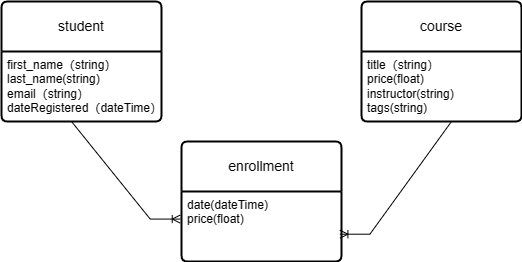

The diagram above was exported from draw.io. Its source (the exported page's mxGraphModel, read from the mxfile embedded in the PNG):
<mxGraphModel dx="1151" dy="609" grid="1" gridSize="10" guides="1" tooltips="1" connect="1" arrows="1" fold="1" page="1" pageScale="1" pageWidth="827" pageHeight="1169" math="0" shadow="0">
  <root>
    <mxCell id="0" />
    <mxCell id="1" parent="0" />
    <mxCell id="iaI3D0t96YoILoZplK7w-27" value="student" style="swimlane;childLayout=stackLayout;horizontal=1;startSize=50;horizontalStack=0;rounded=1;fontSize=14;fontStyle=0;strokeWidth=2;resizeParent=0;resizeLast=1;shadow=0;dashed=0;align=center;arcSize=4;whiteSpace=wrap;html=1;" vertex="1" parent="1">
      <mxGeometry x="30" y="20" width="160" height="120" as="geometry" />
    </mxCell>
    <mxCell id="iaI3D0t96YoILoZplK7w-28" value="first_name（string）&lt;br&gt;last_name(string)&lt;br&gt;email（string）&lt;br&gt;dateRegistered（dateTime）" style="align=left;strokeColor=none;fillColor=none;spacingLeft=4;fontSize=12;verticalAlign=top;resizable=0;rotatable=0;part=1;html=1;" vertex="1" parent="iaI3D0t96YoILoZplK7w-27">
      <mxGeometry y="50" width="160" height="70" as="geometry" />
    </mxCell>
    <mxCell id="iaI3D0t96YoILoZplK7w-29" value="course" style="swimlane;childLayout=stackLayout;horizontal=1;startSize=50;horizontalStack=0;rounded=1;fontSize=14;fontStyle=0;strokeWidth=2;resizeParent=0;resizeLast=1;shadow=0;dashed=0;align=center;arcSize=4;whiteSpace=wrap;html=1;" vertex="1" parent="1">
      <mxGeometry x="390" y="20" width="160" height="120" as="geometry" />
    </mxCell>
    <mxCell id="iaI3D0t96YoILoZplK7w-30" value="title（string）&lt;br&gt;price(float)&lt;br&gt;instructor(string)&lt;br&gt;tags(string)" style="align=left;strokeColor=none;fillColor=none;spacingLeft=4;fontSize=12;verticalAlign=top;resizable=0;rotatable=0;part=1;html=1;" vertex="1" parent="iaI3D0t96YoILoZplK7w-29">
      <mxGeometry y="50" width="160" height="70" as="geometry" />
    </mxCell>
    <mxCell id="iaI3D0t96YoILoZplK7w-33" value="enrollment" style="swimlane;childLayout=stackLayout;horizontal=1;startSize=50;horizontalStack=0;rounded=1;fontSize=14;fontStyle=0;strokeWidth=2;resizeParent=0;resizeLast=1;shadow=0;dashed=0;align=center;arcSize=4;whiteSpace=wrap;html=1;" vertex="1" parent="1">
      <mxGeometry x="210" y="160" width="160" height="120" as="geometry" />
    </mxCell>
    <mxCell id="iaI3D0t96YoILoZplK7w-34" value="date(dateTime)&lt;br&gt;price(float)" style="align=left;strokeColor=none;fillColor=none;spacingLeft=4;fontSize=12;verticalAlign=top;resizable=0;rotatable=0;part=1;html=1;" vertex="1" parent="iaI3D0t96YoILoZplK7w-33">
      <mxGeometry y="50" width="160" height="70" as="geometry" />
    </mxCell>
    <mxCell id="iaI3D0t96YoILoZplK7w-35" value="" style="edgeStyle=entityRelationEdgeStyle;fontSize=12;html=1;endArrow=ERoneToMany;rounded=0;entryX=-0.008;entryY=0.394;entryDx=0;entryDy=0;entryPerimeter=0;exitX=0.25;exitY=1;exitDx=0;exitDy=0;" edge="1" parent="1" source="iaI3D0t96YoILoZplK7w-28" target="iaI3D0t96YoILoZplK7w-34">
      <mxGeometry width="100" height="100" relative="1" as="geometry">
        <mxPoint x="70" y="290" as="sourcePoint" />
        <mxPoint x="170" y="190" as="targetPoint" />
      </mxGeometry>
    </mxCell>
    <mxCell id="iaI3D0t96YoILoZplK7w-36" value="" style="edgeStyle=entityRelationEdgeStyle;fontSize=12;html=1;endArrow=ERoneToMany;rounded=0;exitX=0.75;exitY=1;exitDx=0;exitDy=0;entryX=0.99;entryY=0.61;entryDx=0;entryDy=0;entryPerimeter=0;" edge="1" parent="1" source="iaI3D0t96YoILoZplK7w-30" target="iaI3D0t96YoILoZplK7w-34">
      <mxGeometry width="100" height="100" relative="1" as="geometry">
        <mxPoint x="380" y="310" as="sourcePoint" />
        <mxPoint x="480" y="210" as="targetPoint" />
      </mxGeometry>
    </mxCell>
  </root>
</mxGraphModel>